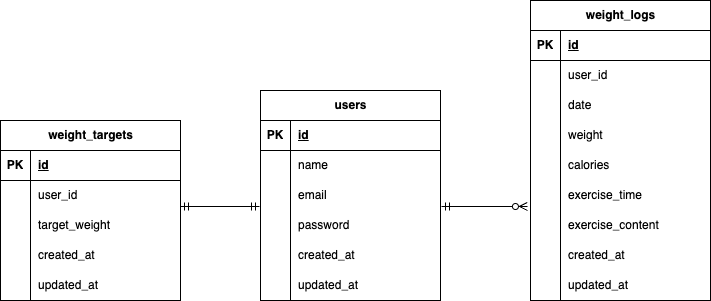

The diagram above was exported from draw.io. Its source (the exported page's mxGraphModel, read from the mxfile embedded in the PNG):
<mxGraphModel dx="990" dy="166" grid="1" gridSize="10" guides="1" tooltips="1" connect="1" arrows="1" fold="1" page="1" pageScale="1" pageWidth="827" pageHeight="1169" math="0" shadow="0">
  <root>
    <mxCell id="0" />
    <mxCell id="1" parent="0" />
    <mxCell id="15" value="users" style="shape=table;startSize=30;container=1;collapsible=1;childLayout=tableLayout;fixedRows=1;rowLines=0;fontStyle=1;align=center;resizeLast=1;html=1;" parent="1" vertex="1">
      <mxGeometry x="290" y="110" width="180" height="210" as="geometry" />
    </mxCell>
    <mxCell id="16" value="" style="shape=tableRow;horizontal=0;startSize=0;swimlaneHead=0;swimlaneBody=0;fillColor=none;collapsible=0;dropTarget=0;points=[[0,0.5],[1,0.5]];portConstraint=eastwest;top=0;left=0;right=0;bottom=1;" parent="15" vertex="1">
      <mxGeometry y="30" width="180" height="30" as="geometry" />
    </mxCell>
    <mxCell id="17" value="PK" style="shape=partialRectangle;connectable=0;fillColor=none;top=0;left=0;bottom=0;right=0;fontStyle=1;overflow=hidden;whiteSpace=wrap;html=1;" parent="16" vertex="1">
      <mxGeometry width="30" height="30" as="geometry">
        <mxRectangle width="30" height="30" as="alternateBounds" />
      </mxGeometry>
    </mxCell>
    <mxCell id="18" value="id" style="shape=partialRectangle;connectable=0;fillColor=none;top=0;left=0;bottom=0;right=0;align=left;spacingLeft=6;fontStyle=5;overflow=hidden;whiteSpace=wrap;html=1;" parent="16" vertex="1">
      <mxGeometry x="30" width="150" height="30" as="geometry">
        <mxRectangle width="150" height="30" as="alternateBounds" />
      </mxGeometry>
    </mxCell>
    <mxCell id="19" value="" style="shape=tableRow;horizontal=0;startSize=0;swimlaneHead=0;swimlaneBody=0;fillColor=none;collapsible=0;dropTarget=0;points=[[0,0.5],[1,0.5]];portConstraint=eastwest;top=0;left=0;right=0;bottom=0;" parent="15" vertex="1">
      <mxGeometry y="60" width="180" height="30" as="geometry" />
    </mxCell>
    <mxCell id="20" value="" style="shape=partialRectangle;connectable=0;fillColor=none;top=0;left=0;bottom=0;right=0;editable=1;overflow=hidden;whiteSpace=wrap;html=1;" parent="19" vertex="1">
      <mxGeometry width="30" height="30" as="geometry">
        <mxRectangle width="30" height="30" as="alternateBounds" />
      </mxGeometry>
    </mxCell>
    <mxCell id="21" value="name" style="shape=partialRectangle;connectable=0;fillColor=none;top=0;left=0;bottom=0;right=0;align=left;spacingLeft=6;overflow=hidden;whiteSpace=wrap;html=1;" parent="19" vertex="1">
      <mxGeometry x="30" width="150" height="30" as="geometry">
        <mxRectangle width="150" height="30" as="alternateBounds" />
      </mxGeometry>
    </mxCell>
    <mxCell id="22" value="" style="shape=tableRow;horizontal=0;startSize=0;swimlaneHead=0;swimlaneBody=0;fillColor=none;collapsible=0;dropTarget=0;points=[[0,0.5],[1,0.5]];portConstraint=eastwest;top=0;left=0;right=0;bottom=0;" parent="15" vertex="1">
      <mxGeometry y="90" width="180" height="30" as="geometry" />
    </mxCell>
    <mxCell id="23" value="" style="shape=partialRectangle;connectable=0;fillColor=none;top=0;left=0;bottom=0;right=0;editable=1;overflow=hidden;whiteSpace=wrap;html=1;" parent="22" vertex="1">
      <mxGeometry width="30" height="30" as="geometry">
        <mxRectangle width="30" height="30" as="alternateBounds" />
      </mxGeometry>
    </mxCell>
    <mxCell id="24" value="email" style="shape=partialRectangle;connectable=0;fillColor=none;top=0;left=0;bottom=0;right=0;align=left;spacingLeft=6;overflow=hidden;whiteSpace=wrap;html=1;" parent="22" vertex="1">
      <mxGeometry x="30" width="150" height="30" as="geometry">
        <mxRectangle width="150" height="30" as="alternateBounds" />
      </mxGeometry>
    </mxCell>
    <mxCell id="25" value="" style="shape=tableRow;horizontal=0;startSize=0;swimlaneHead=0;swimlaneBody=0;fillColor=none;collapsible=0;dropTarget=0;points=[[0,0.5],[1,0.5]];portConstraint=eastwest;top=0;left=0;right=0;bottom=0;" parent="15" vertex="1">
      <mxGeometry y="120" width="180" height="30" as="geometry" />
    </mxCell>
    <mxCell id="26" value="" style="shape=partialRectangle;connectable=0;fillColor=none;top=0;left=0;bottom=0;right=0;editable=1;overflow=hidden;whiteSpace=wrap;html=1;" parent="25" vertex="1">
      <mxGeometry width="30" height="30" as="geometry">
        <mxRectangle width="30" height="30" as="alternateBounds" />
      </mxGeometry>
    </mxCell>
    <mxCell id="27" value="password" style="shape=partialRectangle;connectable=0;fillColor=none;top=0;left=0;bottom=0;right=0;align=left;spacingLeft=6;overflow=hidden;whiteSpace=wrap;html=1;" parent="25" vertex="1">
      <mxGeometry x="30" width="150" height="30" as="geometry">
        <mxRectangle width="150" height="30" as="alternateBounds" />
      </mxGeometry>
    </mxCell>
    <mxCell id="31" style="shape=tableRow;horizontal=0;startSize=0;swimlaneHead=0;swimlaneBody=0;fillColor=none;collapsible=0;dropTarget=0;points=[[0,0.5],[1,0.5]];portConstraint=eastwest;top=0;left=0;right=0;bottom=0;" parent="15" vertex="1">
      <mxGeometry y="150" width="180" height="30" as="geometry" />
    </mxCell>
    <mxCell id="32" style="shape=partialRectangle;connectable=0;fillColor=none;top=0;left=0;bottom=0;right=0;editable=1;overflow=hidden;whiteSpace=wrap;html=1;" parent="31" vertex="1">
      <mxGeometry width="30" height="30" as="geometry">
        <mxRectangle width="30" height="30" as="alternateBounds" />
      </mxGeometry>
    </mxCell>
    <mxCell id="33" value="created_at" style="shape=partialRectangle;connectable=0;fillColor=none;top=0;left=0;bottom=0;right=0;align=left;spacingLeft=6;overflow=hidden;whiteSpace=wrap;html=1;" parent="31" vertex="1">
      <mxGeometry x="30" width="150" height="30" as="geometry">
        <mxRectangle width="150" height="30" as="alternateBounds" />
      </mxGeometry>
    </mxCell>
    <mxCell id="28" style="shape=tableRow;horizontal=0;startSize=0;swimlaneHead=0;swimlaneBody=0;fillColor=none;collapsible=0;dropTarget=0;points=[[0,0.5],[1,0.5]];portConstraint=eastwest;top=0;left=0;right=0;bottom=0;" parent="15" vertex="1">
      <mxGeometry y="180" width="180" height="30" as="geometry" />
    </mxCell>
    <mxCell id="29" style="shape=partialRectangle;connectable=0;fillColor=none;top=0;left=0;bottom=0;right=0;editable=1;overflow=hidden;whiteSpace=wrap;html=1;" parent="28" vertex="1">
      <mxGeometry width="30" height="30" as="geometry">
        <mxRectangle width="30" height="30" as="alternateBounds" />
      </mxGeometry>
    </mxCell>
    <mxCell id="30" value="updated_at" style="shape=partialRectangle;connectable=0;fillColor=none;top=0;left=0;bottom=0;right=0;align=left;spacingLeft=6;overflow=hidden;whiteSpace=wrap;html=1;" parent="28" vertex="1">
      <mxGeometry x="30" width="150" height="30" as="geometry">
        <mxRectangle width="150" height="30" as="alternateBounds" />
      </mxGeometry>
    </mxCell>
    <mxCell id="34" value="weight_targets" style="shape=table;startSize=30;container=1;collapsible=1;childLayout=tableLayout;fixedRows=1;rowLines=0;fontStyle=1;align=center;resizeLast=1;html=1;" parent="1" vertex="1">
      <mxGeometry x="30" y="140" width="180" height="180" as="geometry" />
    </mxCell>
    <mxCell id="35" value="" style="shape=tableRow;horizontal=0;startSize=0;swimlaneHead=0;swimlaneBody=0;fillColor=none;collapsible=0;dropTarget=0;points=[[0,0.5],[1,0.5]];portConstraint=eastwest;top=0;left=0;right=0;bottom=1;" parent="34" vertex="1">
      <mxGeometry y="30" width="180" height="30" as="geometry" />
    </mxCell>
    <mxCell id="36" value="PK" style="shape=partialRectangle;connectable=0;fillColor=none;top=0;left=0;bottom=0;right=0;fontStyle=1;overflow=hidden;whiteSpace=wrap;html=1;" parent="35" vertex="1">
      <mxGeometry width="30" height="30" as="geometry">
        <mxRectangle width="30" height="30" as="alternateBounds" />
      </mxGeometry>
    </mxCell>
    <mxCell id="37" value="id" style="shape=partialRectangle;connectable=0;fillColor=none;top=0;left=0;bottom=0;right=0;align=left;spacingLeft=6;fontStyle=5;overflow=hidden;whiteSpace=wrap;html=1;" parent="35" vertex="1">
      <mxGeometry x="30" width="150" height="30" as="geometry">
        <mxRectangle width="150" height="30" as="alternateBounds" />
      </mxGeometry>
    </mxCell>
    <mxCell id="38" value="" style="shape=tableRow;horizontal=0;startSize=0;swimlaneHead=0;swimlaneBody=0;fillColor=none;collapsible=0;dropTarget=0;points=[[0,0.5],[1,0.5]];portConstraint=eastwest;top=0;left=0;right=0;bottom=0;" parent="34" vertex="1">
      <mxGeometry y="60" width="180" height="30" as="geometry" />
    </mxCell>
    <mxCell id="39" value="" style="shape=partialRectangle;connectable=0;fillColor=none;top=0;left=0;bottom=0;right=0;editable=1;overflow=hidden;whiteSpace=wrap;html=1;" parent="38" vertex="1">
      <mxGeometry width="30" height="30" as="geometry">
        <mxRectangle width="30" height="30" as="alternateBounds" />
      </mxGeometry>
    </mxCell>
    <mxCell id="40" value="user_id" style="shape=partialRectangle;connectable=0;fillColor=none;top=0;left=0;bottom=0;right=0;align=left;spacingLeft=6;overflow=hidden;whiteSpace=wrap;html=1;" parent="38" vertex="1">
      <mxGeometry x="30" width="150" height="30" as="geometry">
        <mxRectangle width="150" height="30" as="alternateBounds" />
      </mxGeometry>
    </mxCell>
    <mxCell id="41" value="" style="shape=tableRow;horizontal=0;startSize=0;swimlaneHead=0;swimlaneBody=0;fillColor=none;collapsible=0;dropTarget=0;points=[[0,0.5],[1,0.5]];portConstraint=eastwest;top=0;left=0;right=0;bottom=0;" parent="34" vertex="1">
      <mxGeometry y="90" width="180" height="30" as="geometry" />
    </mxCell>
    <mxCell id="42" value="" style="shape=partialRectangle;connectable=0;fillColor=none;top=0;left=0;bottom=0;right=0;editable=1;overflow=hidden;whiteSpace=wrap;html=1;" parent="41" vertex="1">
      <mxGeometry width="30" height="30" as="geometry">
        <mxRectangle width="30" height="30" as="alternateBounds" />
      </mxGeometry>
    </mxCell>
    <mxCell id="43" value="target_weight" style="shape=partialRectangle;connectable=0;fillColor=none;top=0;left=0;bottom=0;right=0;align=left;spacingLeft=6;overflow=hidden;whiteSpace=wrap;html=1;" parent="41" vertex="1">
      <mxGeometry x="30" width="150" height="30" as="geometry">
        <mxRectangle width="150" height="30" as="alternateBounds" />
      </mxGeometry>
    </mxCell>
    <mxCell id="44" value="" style="shape=tableRow;horizontal=0;startSize=0;swimlaneHead=0;swimlaneBody=0;fillColor=none;collapsible=0;dropTarget=0;points=[[0,0.5],[1,0.5]];portConstraint=eastwest;top=0;left=0;right=0;bottom=0;" parent="34" vertex="1">
      <mxGeometry y="120" width="180" height="30" as="geometry" />
    </mxCell>
    <mxCell id="45" value="" style="shape=partialRectangle;connectable=0;fillColor=none;top=0;left=0;bottom=0;right=0;editable=1;overflow=hidden;whiteSpace=wrap;html=1;" parent="44" vertex="1">
      <mxGeometry width="30" height="30" as="geometry">
        <mxRectangle width="30" height="30" as="alternateBounds" />
      </mxGeometry>
    </mxCell>
    <mxCell id="46" value="created_at" style="shape=partialRectangle;connectable=0;fillColor=none;top=0;left=0;bottom=0;right=0;align=left;spacingLeft=6;overflow=hidden;whiteSpace=wrap;html=1;" parent="44" vertex="1">
      <mxGeometry x="30" width="150" height="30" as="geometry">
        <mxRectangle width="150" height="30" as="alternateBounds" />
      </mxGeometry>
    </mxCell>
    <mxCell id="47" style="shape=tableRow;horizontal=0;startSize=0;swimlaneHead=0;swimlaneBody=0;fillColor=none;collapsible=0;dropTarget=0;points=[[0,0.5],[1,0.5]];portConstraint=eastwest;top=0;left=0;right=0;bottom=0;" parent="34" vertex="1">
      <mxGeometry y="150" width="180" height="30" as="geometry" />
    </mxCell>
    <mxCell id="48" style="shape=partialRectangle;connectable=0;fillColor=none;top=0;left=0;bottom=0;right=0;editable=1;overflow=hidden;whiteSpace=wrap;html=1;" parent="47" vertex="1">
      <mxGeometry width="30" height="30" as="geometry">
        <mxRectangle width="30" height="30" as="alternateBounds" />
      </mxGeometry>
    </mxCell>
    <mxCell id="49" value="updated_at" style="shape=partialRectangle;connectable=0;fillColor=none;top=0;left=0;bottom=0;right=0;align=left;spacingLeft=6;overflow=hidden;whiteSpace=wrap;html=1;" parent="47" vertex="1">
      <mxGeometry x="30" width="150" height="30" as="geometry">
        <mxRectangle width="150" height="30" as="alternateBounds" />
      </mxGeometry>
    </mxCell>
    <mxCell id="50" value="weight_logs" style="shape=table;startSize=30;container=1;collapsible=1;childLayout=tableLayout;fixedRows=1;rowLines=0;fontStyle=1;align=center;resizeLast=1;html=1;" parent="1" vertex="1">
      <mxGeometry x="560" y="20" width="180" height="300" as="geometry" />
    </mxCell>
    <mxCell id="51" value="" style="shape=tableRow;horizontal=0;startSize=0;swimlaneHead=0;swimlaneBody=0;fillColor=none;collapsible=0;dropTarget=0;points=[[0,0.5],[1,0.5]];portConstraint=eastwest;top=0;left=0;right=0;bottom=1;" parent="50" vertex="1">
      <mxGeometry y="30" width="180" height="30" as="geometry" />
    </mxCell>
    <mxCell id="52" value="PK" style="shape=partialRectangle;connectable=0;fillColor=none;top=0;left=0;bottom=0;right=0;fontStyle=1;overflow=hidden;whiteSpace=wrap;html=1;" parent="51" vertex="1">
      <mxGeometry width="30" height="30" as="geometry">
        <mxRectangle width="30" height="30" as="alternateBounds" />
      </mxGeometry>
    </mxCell>
    <mxCell id="53" value="id" style="shape=partialRectangle;connectable=0;fillColor=none;top=0;left=0;bottom=0;right=0;align=left;spacingLeft=6;fontStyle=5;overflow=hidden;whiteSpace=wrap;html=1;" parent="51" vertex="1">
      <mxGeometry x="30" width="150" height="30" as="geometry">
        <mxRectangle width="150" height="30" as="alternateBounds" />
      </mxGeometry>
    </mxCell>
    <mxCell id="54" value="" style="shape=tableRow;horizontal=0;startSize=0;swimlaneHead=0;swimlaneBody=0;fillColor=none;collapsible=0;dropTarget=0;points=[[0,0.5],[1,0.5]];portConstraint=eastwest;top=0;left=0;right=0;bottom=0;" parent="50" vertex="1">
      <mxGeometry y="60" width="180" height="30" as="geometry" />
    </mxCell>
    <mxCell id="55" value="" style="shape=partialRectangle;connectable=0;fillColor=none;top=0;left=0;bottom=0;right=0;editable=1;overflow=hidden;whiteSpace=wrap;html=1;" parent="54" vertex="1">
      <mxGeometry width="30" height="30" as="geometry">
        <mxRectangle width="30" height="30" as="alternateBounds" />
      </mxGeometry>
    </mxCell>
    <mxCell id="56" value="user_id" style="shape=partialRectangle;connectable=0;fillColor=none;top=0;left=0;bottom=0;right=0;align=left;spacingLeft=6;overflow=hidden;whiteSpace=wrap;html=1;" parent="54" vertex="1">
      <mxGeometry x="30" width="150" height="30" as="geometry">
        <mxRectangle width="150" height="30" as="alternateBounds" />
      </mxGeometry>
    </mxCell>
    <mxCell id="57" value="" style="shape=tableRow;horizontal=0;startSize=0;swimlaneHead=0;swimlaneBody=0;fillColor=none;collapsible=0;dropTarget=0;points=[[0,0.5],[1,0.5]];portConstraint=eastwest;top=0;left=0;right=0;bottom=0;" parent="50" vertex="1">
      <mxGeometry y="90" width="180" height="30" as="geometry" />
    </mxCell>
    <mxCell id="58" value="" style="shape=partialRectangle;connectable=0;fillColor=none;top=0;left=0;bottom=0;right=0;editable=1;overflow=hidden;whiteSpace=wrap;html=1;" parent="57" vertex="1">
      <mxGeometry width="30" height="30" as="geometry">
        <mxRectangle width="30" height="30" as="alternateBounds" />
      </mxGeometry>
    </mxCell>
    <mxCell id="59" value="date" style="shape=partialRectangle;connectable=0;fillColor=none;top=0;left=0;bottom=0;right=0;align=left;spacingLeft=6;overflow=hidden;whiteSpace=wrap;html=1;" parent="57" vertex="1">
      <mxGeometry x="30" width="150" height="30" as="geometry">
        <mxRectangle width="150" height="30" as="alternateBounds" />
      </mxGeometry>
    </mxCell>
    <mxCell id="60" value="" style="shape=tableRow;horizontal=0;startSize=0;swimlaneHead=0;swimlaneBody=0;fillColor=none;collapsible=0;dropTarget=0;points=[[0,0.5],[1,0.5]];portConstraint=eastwest;top=0;left=0;right=0;bottom=0;" parent="50" vertex="1">
      <mxGeometry y="120" width="180" height="30" as="geometry" />
    </mxCell>
    <mxCell id="61" value="" style="shape=partialRectangle;connectable=0;fillColor=none;top=0;left=0;bottom=0;right=0;editable=1;overflow=hidden;whiteSpace=wrap;html=1;" parent="60" vertex="1">
      <mxGeometry width="30" height="30" as="geometry">
        <mxRectangle width="30" height="30" as="alternateBounds" />
      </mxGeometry>
    </mxCell>
    <mxCell id="62" value="weight" style="shape=partialRectangle;connectable=0;fillColor=none;top=0;left=0;bottom=0;right=0;align=left;spacingLeft=6;overflow=hidden;whiteSpace=wrap;html=1;" parent="60" vertex="1">
      <mxGeometry x="30" width="150" height="30" as="geometry">
        <mxRectangle width="150" height="30" as="alternateBounds" />
      </mxGeometry>
    </mxCell>
    <mxCell id="75" style="shape=tableRow;horizontal=0;startSize=0;swimlaneHead=0;swimlaneBody=0;fillColor=none;collapsible=0;dropTarget=0;points=[[0,0.5],[1,0.5]];portConstraint=eastwest;top=0;left=0;right=0;bottom=0;" parent="50" vertex="1">
      <mxGeometry y="150" width="180" height="30" as="geometry" />
    </mxCell>
    <mxCell id="76" style="shape=partialRectangle;connectable=0;fillColor=none;top=0;left=0;bottom=0;right=0;editable=1;overflow=hidden;whiteSpace=wrap;html=1;" parent="75" vertex="1">
      <mxGeometry width="30" height="30" as="geometry">
        <mxRectangle width="30" height="30" as="alternateBounds" />
      </mxGeometry>
    </mxCell>
    <mxCell id="77" value="calories" style="shape=partialRectangle;connectable=0;fillColor=none;top=0;left=0;bottom=0;right=0;align=left;spacingLeft=6;overflow=hidden;whiteSpace=wrap;html=1;" parent="75" vertex="1">
      <mxGeometry x="30" width="150" height="30" as="geometry">
        <mxRectangle width="150" height="30" as="alternateBounds" />
      </mxGeometry>
    </mxCell>
    <mxCell id="72" style="shape=tableRow;horizontal=0;startSize=0;swimlaneHead=0;swimlaneBody=0;fillColor=none;collapsible=0;dropTarget=0;points=[[0,0.5],[1,0.5]];portConstraint=eastwest;top=0;left=0;right=0;bottom=0;" parent="50" vertex="1">
      <mxGeometry y="180" width="180" height="30" as="geometry" />
    </mxCell>
    <mxCell id="73" style="shape=partialRectangle;connectable=0;fillColor=none;top=0;left=0;bottom=0;right=0;editable=1;overflow=hidden;whiteSpace=wrap;html=1;" parent="72" vertex="1">
      <mxGeometry width="30" height="30" as="geometry">
        <mxRectangle width="30" height="30" as="alternateBounds" />
      </mxGeometry>
    </mxCell>
    <mxCell id="74" value="exercise_time" style="shape=partialRectangle;connectable=0;fillColor=none;top=0;left=0;bottom=0;right=0;align=left;spacingLeft=6;overflow=hidden;whiteSpace=wrap;html=1;" parent="72" vertex="1">
      <mxGeometry x="30" width="150" height="30" as="geometry">
        <mxRectangle width="150" height="30" as="alternateBounds" />
      </mxGeometry>
    </mxCell>
    <mxCell id="69" style="shape=tableRow;horizontal=0;startSize=0;swimlaneHead=0;swimlaneBody=0;fillColor=none;collapsible=0;dropTarget=0;points=[[0,0.5],[1,0.5]];portConstraint=eastwest;top=0;left=0;right=0;bottom=0;" parent="50" vertex="1">
      <mxGeometry y="210" width="180" height="30" as="geometry" />
    </mxCell>
    <mxCell id="70" style="shape=partialRectangle;connectable=0;fillColor=none;top=0;left=0;bottom=0;right=0;editable=1;overflow=hidden;whiteSpace=wrap;html=1;" parent="69" vertex="1">
      <mxGeometry width="30" height="30" as="geometry">
        <mxRectangle width="30" height="30" as="alternateBounds" />
      </mxGeometry>
    </mxCell>
    <mxCell id="71" value="exercise_content" style="shape=partialRectangle;connectable=0;fillColor=none;top=0;left=0;bottom=0;right=0;align=left;spacingLeft=6;overflow=hidden;whiteSpace=wrap;html=1;" parent="69" vertex="1">
      <mxGeometry x="30" width="150" height="30" as="geometry">
        <mxRectangle width="150" height="30" as="alternateBounds" />
      </mxGeometry>
    </mxCell>
    <mxCell id="66" style="shape=tableRow;horizontal=0;startSize=0;swimlaneHead=0;swimlaneBody=0;fillColor=none;collapsible=0;dropTarget=0;points=[[0,0.5],[1,0.5]];portConstraint=eastwest;top=0;left=0;right=0;bottom=0;" parent="50" vertex="1">
      <mxGeometry y="240" width="180" height="30" as="geometry" />
    </mxCell>
    <mxCell id="67" style="shape=partialRectangle;connectable=0;fillColor=none;top=0;left=0;bottom=0;right=0;editable=1;overflow=hidden;whiteSpace=wrap;html=1;" parent="66" vertex="1">
      <mxGeometry width="30" height="30" as="geometry">
        <mxRectangle width="30" height="30" as="alternateBounds" />
      </mxGeometry>
    </mxCell>
    <mxCell id="68" value="created_at" style="shape=partialRectangle;connectable=0;fillColor=none;top=0;left=0;bottom=0;right=0;align=left;spacingLeft=6;overflow=hidden;whiteSpace=wrap;html=1;" parent="66" vertex="1">
      <mxGeometry x="30" width="150" height="30" as="geometry">
        <mxRectangle width="150" height="30" as="alternateBounds" />
      </mxGeometry>
    </mxCell>
    <mxCell id="63" style="shape=tableRow;horizontal=0;startSize=0;swimlaneHead=0;swimlaneBody=0;fillColor=none;collapsible=0;dropTarget=0;points=[[0,0.5],[1,0.5]];portConstraint=eastwest;top=0;left=0;right=0;bottom=0;" parent="50" vertex="1">
      <mxGeometry y="270" width="180" height="30" as="geometry" />
    </mxCell>
    <mxCell id="64" style="shape=partialRectangle;connectable=0;fillColor=none;top=0;left=0;bottom=0;right=0;editable=1;overflow=hidden;whiteSpace=wrap;html=1;" parent="63" vertex="1">
      <mxGeometry width="30" height="30" as="geometry">
        <mxRectangle width="30" height="30" as="alternateBounds" />
      </mxGeometry>
    </mxCell>
    <mxCell id="65" value="updated_at" style="shape=partialRectangle;connectable=0;fillColor=none;top=0;left=0;bottom=0;right=0;align=left;spacingLeft=6;overflow=hidden;whiteSpace=wrap;html=1;" parent="63" vertex="1">
      <mxGeometry x="30" width="150" height="30" as="geometry">
        <mxRectangle width="150" height="30" as="alternateBounds" />
      </mxGeometry>
    </mxCell>
    <mxCell id="78" value="" style="fontSize=12;html=1;endArrow=ERzeroToMany;startArrow=ERmandOne;entryX=-0.017;entryY=-0.133;entryDx=0;entryDy=0;entryPerimeter=0;" parent="1" target="69" edge="1">
      <mxGeometry width="100" height="100" relative="1" as="geometry">
        <mxPoint x="471" y="226" as="sourcePoint" />
        <mxPoint x="570" y="165" as="targetPoint" />
      </mxGeometry>
    </mxCell>
    <mxCell id="79" value="" style="fontSize=12;html=1;endArrow=ERmandOne;startArrow=ERmandOne;entryX=-0.006;entryY=0.867;entryDx=0;entryDy=0;entryPerimeter=0;exitX=1;exitY=0.867;exitDx=0;exitDy=0;exitPerimeter=0;" parent="1" source="38" target="22" edge="1">
      <mxGeometry width="100" height="100" relative="1" as="geometry">
        <mxPoint x="200" y="300" as="sourcePoint" />
        <mxPoint x="300" y="200" as="targetPoint" />
      </mxGeometry>
    </mxCell>
  </root>
</mxGraphModel>